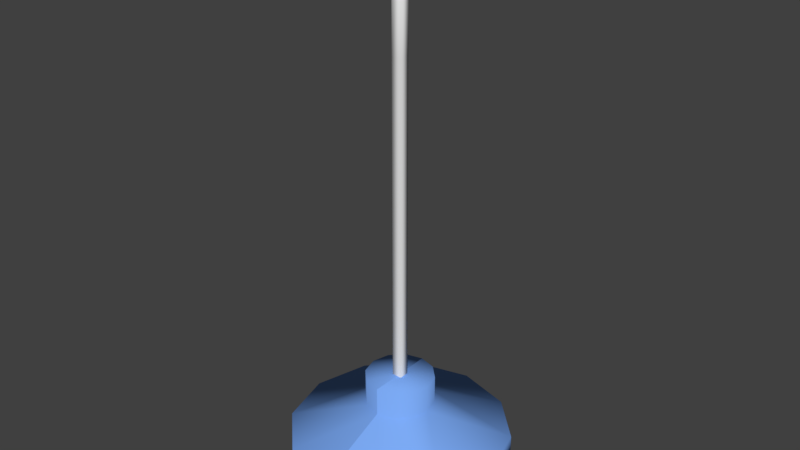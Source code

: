 # Source: Lamp.blend  (saved by Blender 2.77.0; exported with 4.5.12 LTS)
import bpy
from mathutils import Matrix  # noqa: F401  (used for matrix-valued properties, if any)

bpy.ops.wm.read_factory_settings(use_empty=True)
scene = bpy.context.scene
scene.name = 'Scene'

# ---- collections
col_collection_1 = bpy.data.collections.new('Collection 1'); scene.collection.children.link(col_collection_1)

# ---- materials (node trees are filled in below, after node groups)
mat_lamp = bpy.data.materials.new('Lamp')
mat_lamp.alpha_threshold = 0.0
mat_lamp.use_transparent_shadow = False
mat_lamp.diffuse_color = (0.2, 0.4, 0.9, 1.0)
mat_lamp.roughness = 0.5
mat_lamp.specular_intensity = 0.0
mat_skcube_top = bpy.data.materials.new('SKCube_Top')
mat_skcube_top.alpha_threshold = 0.0
mat_skcube_top.use_transparent_shadow = False
mat_skcube_top.diffuse_color = (0.75, 0.75, 0.75, 1.0)
mat_skcube_top.roughness = 0.5
mat_skcube_top.specular_intensity = 0.0

# ---- material node trees

# ---- world
world_world = bpy.data.worlds.new('World'); scene.world = world_world
world_world.color = (0.05088, 0.05088, 0.05088)
world_world.use_sun_shadow = False
world_world.sun_shadow_jitter_overblur = 0.0
world_world.cycles.sampling_method = 'MANUAL'

# ---- meshes
me_lamp = bpy.data.meshes.new('Lamp')
me_lamp.from_pydata([(7.214e-08, 3.147, -14.47), (1.573, 2.725, -14.47), (2.725, 1.573, -14.47), (7.214e-08, 3.147, -13.95), (1.573, 2.725, -13.95), (2.725, 1.573, -13.95), (1.385e-07, 0.9742, -13.01), (0.4871, 0.8437, -13.01), (0.8437, 0.4871, -13.01), (7.214e-08, -3.147, -14.47), (1.573, -2.725, -14.47), (2.725, -1.573, -14.47), (7.214e-08, -3.147, -13.95), (1.573, -2.725, -13.95), (2.725, -1.573, -13.95), (1.385e-07, -0.9742, -13.01), (0.4871, -0.8437, -13.01), (0.8437, -0.4871, -13.01), (3.147, -1.606e-11, -13.95), (0.9742, -4.972e-12, -13.01), (3.147, -1.606e-11, -14.47), (0.8437, 0.4871, -12.2), (0.4871, 0.8437, -12.2), (1.385e-07, 0.9742, -12.2), (1.385e-07, -0.9742, -12.2), (0.4871, -0.8437, -12.2), (0.8437, -0.4871, -12.2), (0.9742, -4.972e-12, -12.2), (1.485, -1.075e-11, -15.09), (1.286, 0.7423, -15.09), (0.7423, 1.286, -15.09), (7.043e-08, 1.485, -15.09), (7.043e-08, -1.485, -15.09), (0.7423, -1.286, -15.09), (1.286, -0.7423, -15.09), (7.214e-08, -2.604, -14.9), (1.302, -2.255, -14.9), (2.255, -1.302, -14.9), (2.604, -1.329e-11, -14.9), (2.255, 1.302, -14.9), (7.214e-08, 2.604, -14.9), (1.302, 2.255, -14.9), (1.488e-07, -7.319e-18, -12.2), (-7.214e-08, 3.147, -14.47), (-1.573, 2.725, -14.47), (-2.725, 1.573, -14.47), (-7.214e-08, 3.147, -13.95), (-1.573, 2.725, -13.95), (-2.725, 1.573, -13.95), (-1.385e-07, 0.9742, -13.01), (-0.4871, 0.8437, -13.01), (-0.8437, 0.4871, -13.01), (-7.214e-08, -3.147, -14.47), (-1.573, -2.725, -14.47), (-2.725, -1.573, -14.47), (-7.214e-08, -3.147, -13.95), (-1.573, -2.725, -13.95), (-2.725, -1.573, -13.95), (-1.385e-07, -0.9742, -13.01), (-0.4871, -0.8437, -13.01), (-0.8437, -0.4871, -13.01), (-3.147, -1.606e-11, -13.95), (-0.9742, -4.972e-12, -13.01), (-3.147, -1.606e-11, -14.47), (-0.8437, 0.4871, -12.2), (-0.4871, 0.8437, -12.2), (-1.385e-07, 0.9742, -12.2), (-1.385e-07, -0.9742, -12.2), (-0.4871, -0.8437, -12.2), (-0.8437, -0.4871, -12.2), (-0.9742, -4.972e-12, -12.2), (-1.485, -1.075e-11, -15.09), (-1.286, 0.7423, -15.09), (-0.7423, 1.286, -15.09), (-7.043e-08, 1.485, -15.09), (-7.043e-08, -1.485, -15.09), (-0.7423, -1.286, -15.09), (-1.286, -0.7423, -15.09), (-7.214e-08, -2.604, -14.9), (-1.302, -2.255, -14.9), (-2.255, -1.302, -14.9), (-2.604, -1.329e-11, -14.9), (-2.255, 1.302, -14.9), (-7.214e-08, 2.604, -14.9), (-1.302, 2.255, -14.9), (-1.488e-07, -7.319e-18, -12.2), (0.0, -4.765e-12, -15.18), (-0.1424, -0.1395, -12.22), (0.1424, -0.1395, -12.22), (-0.1424, 0.1395, -12.22), (0.1424, 0.1395, -12.22), (-0.1424, -0.1395, -9.168), (0.1424, -0.1395, -9.168), (-0.1424, 0.1395, -9.168), (0.1424, 0.1395, -9.168), (0.1424, -0.1395, -6.112), (-0.1424, -0.1395, -6.112), (0.1424, 0.1395, -6.112), (-0.1424, 0.1395, -6.112), (0.1424, -0.1395, -3.056), (-0.1424, -0.1395, -3.056), (0.1424, 0.1395, -3.056), (-0.1424, 0.1395, -3.056), (0.1424, -0.1395, 0.0002086), (-0.1424, -0.1395, 0.0002086), (0.1424, 0.1395, 0.0002071), (-0.1424, 0.1395, 0.0002071)], [], [(6, 7, 4), (3, 6, 4), (7, 8, 5), (4, 7, 5), (13, 15, 12), (16, 15, 13), (14, 16, 13), (17, 16, 14), (11, 10, 36), (37, 11, 36), (20, 11, 38), (38, 11, 37), (2, 20, 38), (39, 2, 38), (1, 2, 41), (41, 2, 39), (0, 1, 40), (40, 1, 41), (10, 9, 35), (36, 10, 35), (7, 22, 8), (22, 21, 8), (6, 23, 7), (23, 22, 7), (16, 25, 15), (25, 24, 15), (17, 26, 16), (26, 25, 16), (8, 21, 19), (21, 27, 19), (19, 27, 17), (27, 26, 17), (11, 14, 10), (14, 13, 10), (10, 13, 9), (13, 12, 9), (0, 3, 1), (3, 4, 1), (1, 4, 2), (4, 5, 2), (2, 5, 20), (5, 18, 20), (20, 18, 11), (18, 14, 11), (28, 34, 86), (29, 28, 86), (30, 29, 86), (31, 30, 86), (33, 32, 86), (34, 33, 86), (40, 41, 30), (31, 40, 30), (30, 39, 29), (41, 39, 30), (29, 39, 28), (39, 38, 28), (28, 37, 34), (38, 37, 28), (34, 37, 33), (37, 36, 33), (33, 35, 32), (36, 35, 33), (25, 42, 24), (26, 42, 25), (22, 23, 42), (21, 42, 27), (27, 42, 26), (21, 22, 42), (50, 49, 47), (49, 46, 47), (51, 50, 48), (50, 47, 48), (58, 56, 55), (58, 59, 56), (59, 57, 56), (59, 60, 57), (53, 54, 79), (54, 80, 79), (54, 63, 81), (54, 81, 80), (63, 45, 81), (45, 82, 81), (45, 44, 84), (45, 84, 82), (44, 43, 83), (44, 83, 84), (52, 53, 78), (53, 79, 78), (65, 50, 51), (64, 65, 51), (66, 49, 50), (65, 66, 50), (68, 59, 58), (67, 68, 58), (69, 60, 59), (68, 69, 59), (64, 51, 62), (70, 64, 62), (70, 62, 60), (69, 70, 60), (57, 54, 53), (56, 57, 53), (56, 53, 52), (55, 56, 52), (46, 43, 44), (47, 46, 44), (47, 44, 45), (48, 47, 45), (48, 45, 63), (61, 48, 63), (61, 63, 54), (57, 61, 54), (77, 71, 86), (71, 72, 86), (72, 73, 86), (73, 74, 86), (75, 76, 86), (76, 77, 86), (84, 83, 73), (83, 74, 73), (82, 73, 72), (82, 84, 73), (82, 72, 71), (81, 82, 71), (80, 71, 77), (80, 81, 71), (80, 77, 76), (79, 80, 76), (78, 76, 75), (78, 79, 76), (85, 68, 67), (85, 69, 68), (66, 65, 85), (85, 64, 70), (85, 70, 69), (65, 64, 85), (5, 8, 19), (19, 18, 5), (19, 17, 14), (14, 18, 19), (51, 48, 62), (61, 62, 48), (60, 62, 57), (61, 57, 62), (87, 88, 92), (92, 91, 87), (88, 90, 94), (94, 92, 88), (90, 89, 93), (93, 94, 90), (89, 87, 91), (91, 93, 89), (91, 92, 95), (95, 96, 91), (92, 94, 97), (97, 95, 92), (94, 93, 98), (98, 97, 94), (93, 91, 96), (96, 98, 93), (96, 95, 99), (99, 100, 96), (95, 97, 101), (101, 99, 95), (97, 98, 102), (102, 101, 97), (98, 96, 100), (100, 102, 98), (100, 99, 103), (103, 104, 100), (99, 101, 105), (105, 103, 99), (101, 102, 106), (106, 105, 101), (102, 100, 104), (104, 106, 102), (106, 103, 105), (106, 104, 103)])
me_lamp.polygons.foreach_set('use_smooth', [True] * 178)
me_lamp.polygons.foreach_set('material_index', [0, 0, 0, 0, 0, 0, 0, 0, 0, 0, 0, 0, 0, 0, 0, 0, 0, 0, 0, 0, 0, 0, 0, 0, 0, 0, 0, 0, 0, 0, 0, 0, 0, 0, 0, 0, 0, 0, 0, 0, 0, 0, 0, 0, 0, 0, 0, 0, 0, 0, 0, 0, 0, 0, 0, 0, 0, 0, 0, 0, 0, 0, 0, 0, 0, 0, 0, 0, 0, 0, 0, 0, 0, 0, 0, 0, 0, 0, 0, 0, 0, 0, 0, 0, 0, 0, 0, 0, 0, 0, 0, 0, 0, 0, 0, 0, 0, 0, 0, 0, 0, 0, 0, 0, 0, 0, 0, 0, 0, 0, 0, 0, 0, 0, 0, 0, 0, 0, 0, 0, 0, 0, 0, 0, 0, 0, 0, 0, 0, 0, 0, 0, 0, 0, 0, 0, 0, 0, 0, 0, 0, 0, 0, 0, 1, 1, 1, 1, 1, 1, 1, 1, 1, 1, 1, 1, 1, 1, 1, 1, 1, 1, 1, 1, 1, 1, 1, 1, 1, 1, 1, 1, 1, 1, 1, 1, 1, 1])
_uv = me_lamp.uv_layers.new(name='textures/object/tecpipebraid2dirt_0')
_uv.uv.foreach_set('vector', [-0.1, -0.1, -0.1, -0.1, -0.1, -0.1, -0.1, -0.1, -0.1, -0.1, -0.1, -0.1, -0.1, -0.1, -0.1, -0.1, -0.1, -0.1, -0.1, -0.1, -0.1, -0.1, -0.1, -0.1, -0.1, -0.1, -0.1, -0.1, -0.1, -0.1, -0.1, -0.1, -0.1, -0.1, -0.1, -0.1, -0.1, -0.1, -0.1, -0.1, -0.1, -0.1, -0.1, -0.1, -0.1, -0.1, -0.1, -0.1, -0.1, -0.1, -0.1, -0.1, -0.1, -0.1, -0.1, -0.1, -0.1, -0.1, -0.1, -0.1, -0.1, -0.1, -0.1, -0.1, -0.1, -0.1, -0.1, -0.1, -0.1, -0.1, -0.1, -0.1, -0.1, -0.1, -0.1, -0.1, -0.1, -0.1, -0.1, -0.1, -0.1, -0.1, -0.1, -0.1, -0.1, -0.1, -0.1, -0.1, -0.1, -0.1, -0.1, -0.1, -0.1, -0.1, -0.1, -0.1, -0.1, -0.1, -0.1, -0.1, -0.1, -0.1, -0.1, -0.1, -0.1, -0.1, -0.1, -0.1, -0.1, -0.1, -0.1, -0.1, -0.1, -0.1, -0.1, -0.1, -0.1, -0.1, -0.1, -0.1, -0.1, -0.1, -0.1, -0.1, -0.1, -0.1, -0.1, -0.1, -0.1, -0.1, -0.1, -0.1, -0.1, -0.1, -0.1, -0.1, -0.1, -0.1, -0.1, -0.1, -0.1, -0.1, -0.1, -0.1, -0.1, -0.1, -0.1, -0.1, -0.1, -0.1, -0.1, -0.1, -0.1, -0.1, -0.1, -0.1, -0.1, -0.1, -0.1, -0.1, -0.1, -0.1, -0.1, -0.1, -0.1, -0.1, -0.1, -0.1, -0.1, -0.1, -0.1, -0.1, -0.1, -0.1, -0.1, -0.1, -0.1, -0.1, -0.1, -0.1, -0.1, -0.1, -0.1, -0.1, -0.1, -0.1, -0.1, -0.1, -0.1, -0.1, -0.1, -0.1, -0.1, -0.1, -0.1, -0.1, -0.1, -0.1, -0.1, -0.1, -0.1, -0.1, -0.1, -0.1, -0.1, -0.1, -0.1, -0.1, -0.1, -0.1, -0.1, -0.1, -0.1, -0.1, -0.1, -0.1, -0.1, -0.1, -0.1, -0.1, -0.1, -0.1, -0.1, -0.1, -0.1, -0.1, -0.1, -0.1, -0.1, -0.1, -0.1, -0.1, -0.1, -0.1, -0.1, -0.1, -0.1, -0.1, -0.1, -0.1, -0.1, -0.1, -0.1, -0.1, -0.1, -0.1, -0.1, -0.1, -0.1, -0.1, -0.1, -0.1, -0.1, -0.1, -0.1, -0.1, -0.1, -0.1, -0.1, -0.1, -0.1, -0.1, -0.1, -0.1, 0.4789, 0.3256, 0.4586, 0.4016, 0.3269, 0.3256, 0.4586, 0.2496, 0.4789, 0.3256, 0.3269, 0.3256, 0.4029, 0.194, 0.4586, 0.2496, 0.3269, 0.3256, 0.3269, 0.1736, 0.4029, 0.194, 0.3269, 0.3256, 0.4029, 0.4572, 0.3269, 0.4776, 0.3269, 0.3256, 0.4586, 0.4016, 0.4029, 0.4572, 0.3269, 0.3256, 0.3269, 0.05903, 0.4602, 0.09474, 0.4029, 0.194, 0.3269, 0.1736, 0.3269, 0.05903, 0.4029, 0.194, 0.4029, 0.194, 0.5578, 0.1923, 0.4586, 0.2496, 0.4602, 0.09474, 0.5578, 0.1923, 0.4029, 0.194, 0.4586, 0.2496, 0.5578, 0.1923, 0.4789, 0.3256, 0.5578, 0.1923, 0.5935, 0.3256, 0.4789, 0.3256, 0.4789, 0.3256, 0.5578, 0.4589, 0.4586, 0.4016, 0.5935, 0.3256, 0.5578, 0.4589, 0.4789, 0.3256, 0.4586, 0.4016, 0.5578, 0.4589, 0.4029, 0.4572, 0.5578, 0.4589, 0.4602, 0.5564, 0.4029, 0.4572, 0.4029, 0.4572, 0.3269, 0.5921, 0.3269, 0.4776, 0.4602, 0.5564, 0.3269, 0.5921, 0.4029, 0.4572, -0.1, -0.1, -0.1, -0.1, -0.1, -0.1, -0.1, -0.1, -0.1, -0.1, -0.1, -0.1, -0.1, -0.1, -0.1, -0.1, -0.1, -0.1, -0.1, -0.1, -0.1, -0.1, -0.1, -0.1, -0.1, -0.1, -0.1, -0.1, -0.1, -0.1, -0.1, -0.1, -0.1, -0.1, -0.1, -0.1, -0.1, -0.1, -0.1, -0.1, -0.1, -0.1, -0.1, -0.1, -0.1, -0.1, -0.1, -0.1, -0.1, -0.1, -0.1, -0.1, -0.1, -0.1, -0.1, -0.1, -0.1, -0.1, -0.1, -0.1, -0.1, -0.1, -0.1, -0.1, -0.1, -0.1, -0.1, -0.1, -0.1, -0.1, -0.1, -0.1, -0.1, -0.1, -0.1, -0.1, -0.1, -0.1, -0.1, -0.1, -0.1, -0.1, -0.1, -0.1, -0.1, -0.1, -0.1, -0.1, -0.1, -0.1, -0.1, -0.1, -0.1, -0.1, -0.1, -0.1, -0.1, -0.1, -0.1, -0.1, -0.1, -0.1, -0.1, -0.1, -0.1, -0.1, -0.1, -0.1, -0.1, -0.1, -0.1, -0.1, -0.1, -0.1, -0.1, -0.1, -0.1, -0.1, -0.1, -0.1, -0.1, -0.1, -0.1, -0.1, -0.1, -0.1, -0.1, -0.1, -0.1, -0.1, -0.1, -0.1, -0.1, -0.1, -0.1, -0.1, -0.1, -0.1, -0.1, -0.1, -0.1, -0.1, -0.1, -0.1, -0.1, -0.1, -0.1, -0.1, -0.1, -0.1, -0.1, -0.1, -0.1, -0.1, -0.1, -0.1, -0.1, -0.1, -0.1, -0.1, -0.1, -0.1, -0.1, -0.1, -0.1, -0.1, -0.1, -0.1, -0.1, -0.1, -0.1, -0.1, -0.1, -0.1, -0.1, -0.1, -0.1, -0.1, -0.1, -0.1, -0.1, -0.1, -0.1, -0.1, -0.1, -0.1, -0.1, -0.1, -0.1, -0.1, -0.1, -0.1, -0.1, -0.1, -0.1, -0.1, -0.1, -0.1, -0.1, -0.1, -0.1, -0.1, -0.1, -0.1, -0.1, -0.1, -0.1, -0.1, -0.1, -0.1, -0.1, -0.1, -0.1, -0.1, -0.1, -0.1, -0.1, -0.1, -0.1, -0.1, -0.1, -0.1, -0.1, -0.1, -0.1, -0.1, -0.1, -0.1, -0.1, -0.1, -0.1, -0.1, -0.1, -0.1, -0.1, -0.1, -0.1, -0.1, -0.1, -0.1, -0.1, -0.1, -0.1, -0.1, -0.1, -0.1, -0.1, -0.1, -0.1, -0.1, -0.1, -0.1, -0.1, -0.1, -0.1, -0.1, -0.1, -0.1, -0.1, -0.1, -0.1, -0.1, -0.1, -0.1, -0.1, -0.1, -0.1, -0.1, -0.1, -0.1, -0.1, -0.1, -0.1, -0.1, -0.1, -0.1, -0.1, -0.1, -0.1, -0.1, -0.1, -0.1, -0.1, -0.1, -0.1, -0.1, -0.1, -0.1, -0.1, -0.1, -0.1, -0.1, -0.1, -0.1, -0.1, -0.1, -0.1, -0.1, -0.1, -0.1, 0.1953, 0.4016, 0.175, 0.3256, 0.3269, 0.3256, 0.175, 0.3256, 0.1953, 0.2496, 0.3269, 0.3256, 0.1953, 0.2496, 0.2509, 0.194, 0.3269, 0.3256, 0.2509, 0.194, 0.3269, 0.1736, 0.3269, 0.3256, 0.3269, 0.4776, 0.2509, 0.4572, 0.3269, 0.3256, 0.2509, 0.4572, 0.1953, 0.4016, 0.3269, 0.3256, 0.1937, 0.09474, 0.3269, 0.05903, 0.2509, 0.194, 0.3269, 0.05903, 0.3269, 0.1736, 0.2509, 0.194, 0.09609, 0.1923, 0.2509, 0.194, 0.1953, 0.2496, 0.09609, 0.1923, 0.1937, 0.09474, 0.2509, 0.194, 0.09609, 0.1923, 0.1953, 0.2496, 0.175, 0.3256, 0.06038, 0.3256, 0.09609, 0.1923, 0.175, 0.3256, 0.09609, 0.4589, 0.175, 0.3256, 0.1953, 0.4016, 0.09609, 0.4589, 0.06038, 0.3256, 0.175, 0.3256, 0.09609, 0.4589, 0.1953, 0.4016, 0.2509, 0.4572, 0.1937, 0.5564, 0.09609, 0.4589, 0.2509, 0.4572, 0.3269, 0.5921, 0.2509, 0.4572, 0.3269, 0.4776, 0.3269, 0.5921, 0.1937, 0.5564, 0.2509, 0.4572, -0.1, -0.1, -0.1, -0.1, -0.1, -0.1, -0.1, -0.1, -0.1, -0.1, -0.1, -0.1, -0.1, -0.1, -0.1, -0.1, -0.1, -0.1, -0.1, -0.1, -0.1, -0.1, -0.1, -0.1, -0.1, -0.1, -0.1, -0.1, -0.1, -0.1, -0.1, -0.1, -0.1, -0.1, -0.1, -0.1, -0.1, -0.1, -0.1, -0.1, -0.1, -0.1, -0.1, -0.1, -0.1, -0.1, -0.1, -0.1, -0.1, -0.1, -0.1, -0.1, -0.1, -0.1, -0.1, -0.1, -0.1, -0.1, -0.1, -0.1, -0.1, -0.1, -0.1, -0.1, -0.1, -0.1, -0.1, -0.1, -0.1, -0.1, -0.1, -0.1, -0.1, -0.1, -0.1, -0.1, -0.1, -0.1, -0.1, -0.1, -0.1, -0.1, -0.1, -0.1, 0.001218, 0.005192, 0.2506, 0.005192, 0.2506, 0.2538, 0.2506, 0.2538, 0.001218, 0.2538, 0.001218, 0.005192, 0.2506, 0.005192, 0.5, 0.005192, 0.5, 0.2538, 0.5, 0.2538, 0.2506, 0.2538, 0.2506, 0.005192, 0.5, 0.005192, 0.7494, 0.005192, 0.7494, 0.2538, 0.7494, 0.2538, 0.5, 0.2538, 0.5, 0.005192, 0.7494, 0.005192, 0.9989, 0.005192, 0.9989, 0.2538, 0.9989, 0.2538, 0.7494, 0.2538, 0.7494, 0.005192, 0.001218, 0.2538, 0.2506, 0.2538, 0.2506, 0.5025, 0.2506, 0.5025, 0.001218, 0.5025, 0.001218, 0.2538, 0.2506, 0.2538, 0.5, 0.2538, 0.5, 0.5025, 0.5, 0.5025, 0.2506, 0.5025, 0.2506, 0.2538, 0.5, 0.2538, 0.7494, 0.2538, 0.7494, 0.5025, 0.7494, 0.5025, 0.5, 0.5025, 0.5, 0.2538, 0.7494, 0.2538, 0.9989, 0.2538, 0.9989, 0.5025, 0.9989, 0.5025, 0.7494, 0.5025, 0.7494, 0.2538, 0.001218, 0.5025, 0.2506, 0.5025, 0.2506, 0.7511, 0.2506, 0.7511, 0.001218, 0.7511, 0.001218, 0.5025, 0.2506, 0.5025, 0.5, 0.5025, 0.5, 0.7511, 0.5, 0.7511, 0.2506, 0.7511, 0.2506, 0.5025, 0.5, 0.5025, 0.7494, 0.5025, 0.7494, 0.7511, 0.7494, 0.7511, 0.5, 0.7511, 0.5, 0.5025, 0.7494, 0.5025, 0.9989, 0.5025, 0.9989, 0.7511, 0.9989, 0.7511, 0.7494, 0.7511, 0.7494, 0.5025, 0.001218, 0.7511, 0.2506, 0.7511, 0.2506, 0.9998, 0.2506, 0.9998, 0.001218, 0.9998, 0.001218, 0.7511, 0.2506, 0.7511, 0.5, 0.7511, 0.5, 0.9998, 0.5, 0.9998, 0.2506, 0.9998, 0.2506, 0.7511, 0.5, 0.7511, 0.7494, 0.7511, 0.7494, 0.9998, 0.7494, 0.9998, 0.5, 0.9998, 0.5, 0.7511, 0.7494, 0.7511, 0.9989, 0.7511, 0.9989, 0.9998, 0.9989, 0.9998, 0.7494, 0.9998, 0.7494, 0.7511, 0.7494, 0.9998, 0.2506, 0.9998, 0.5, 0.9998, 0.7494, 0.9998, 0.9989, 0.9998, 0.2506, 0.9998])
_uv.active_render = True
_uv = me_lamp.uv_layers.new(name='models/mapobjects/lights/saucerlamp/saucerlamp_0')
_uv.uv.foreach_set('vector', [0.6764, 0.4185, 0.7252, 0.4054, 0.8338, 0.5936, 0.6764, 0.6357, 0.6764, 0.4185, 0.8338, 0.5936, 0.7252, 0.4054, 0.7608, 0.3698, 0.949, 0.4784, 0.8338, 0.5936, 0.7252, 0.4054, 0.949, 0.4784, 0.8338, 0.04852, 0.6764, 0.2236, 0.6764, 0.006357, 0.7252, 0.2367, 0.6764, 0.2236, 0.8338, 0.04852, 0.949, 0.1637, 0.7252, 0.2367, 0.8338, 0.04852, 0.7608, 0.2723, 0.7252, 0.2367, 0.949, 0.1637, 0.5983, 0.1651, 0.4825, 0.04937, 0.4553, 0.09663, 0.5511, 0.1924, 0.5983, 0.1651, 0.4553, 0.09663, 0.6407, 0.3233, 0.5983, 0.1651, 0.5861, 0.3233, 0.5861, 0.3233, 0.5983, 0.1651, 0.5511, 0.1924, 0.5983, 0.4814, 0.6407, 0.3233, 0.5861, 0.3233, 0.5511, 0.4541, 0.5983, 0.4814, 0.5861, 0.3233, 0.4825, 0.5972, 0.5983, 0.4814, 0.4553, 0.5499, 0.4553, 0.5499, 0.5983, 0.4814, 0.5511, 0.4541, 0.3244, 0.6396, 0.4825, 0.5972, 0.3244, 0.585, 0.3244, 0.585, 0.4825, 0.5972, 0.4553, 0.5499, 0.4825, 0.04937, 0.3244, 0.006991, 0.3244, 0.06157, 0.4553, 0.09663, 0.4825, 0.04937, 0.3244, 0.06157, 0.4175, 0.7883, 0.4175, 0.9971, 0.3348, 0.7883, 0.4175, 0.9971, 0.3348, 0.9971, 0.3348, 0.7883, 0.5002, 0.7883, 0.5002, 0.9971, 0.4175, 0.7883, 0.5002, 0.9971, 0.4175, 0.9971, 0.4175, 0.7883, 0.0867, 0.7883, 0.0867, 0.9971, 0.003996, 0.7883, 0.0867, 0.9971, 0.003996, 0.9971, 0.003996, 0.7883, 0.1694, 0.7883, 0.1694, 0.9971, 0.0867, 0.7883, 0.1694, 0.9971, 0.0867, 0.9971, 0.0867, 0.7883, 0.3348, 0.7883, 0.3348, 0.9971, 0.2521, 0.7883, 0.3348, 0.9971, 0.2521, 0.9971, 0.2521, 0.7883, 0.2521, 0.7883, 0.2521, 0.9971, 0.1694, 0.7883, 0.2521, 0.9971, 0.1694, 0.9971, 0.1694, 0.7883, 0.1694, 0.6474, 0.1694, 0.7808, 0.0867, 0.6474, 0.1694, 0.7808, 0.0867, 0.7808, 0.0867, 0.6474, 0.0867, 0.6474, 0.0867, 0.7808, 0.003996, 0.6474, 0.0867, 0.7808, 0.003996, 0.7808, 0.003996, 0.6474, 0.5002, 0.6474, 0.5002, 0.7808, 0.4175, 0.6474, 0.5002, 0.7808, 0.4175, 0.7808, 0.4175, 0.6474, 0.4175, 0.6474, 0.4175, 0.7808, 0.3348, 0.6474, 0.4175, 0.7808, 0.3348, 0.7808, 0.3348, 0.6474, 0.3348, 0.6474, 0.3348, 0.7808, 0.2521, 0.6474, 0.3348, 0.7808, 0.2521, 0.7808, 0.2521, 0.6474, 0.2521, 0.6474, 0.2521, 0.7808, 0.1694, 0.6474, 0.2521, 0.7808, 0.1694, 0.7808, 0.1694, 0.6474, 0.4736, 0.3233, 0.4536, 0.2487, 0.3244, 0.3233, 0.4536, 0.3979, 0.4736, 0.3233, 0.3244, 0.3233, 0.399, 0.4525, 0.4536, 0.3979, 0.3244, 0.3233, 0.3244, 0.4725, 0.399, 0.4525, 0.3244, 0.3233, 0.399, 0.1941, 0.3244, 0.1741, 0.3244, 0.3233, 0.4536, 0.2487, 0.399, 0.1941, 0.3244, 0.3233, 0.3244, 0.585, 0.4553, 0.5499, 0.399, 0.4525, 0.3244, 0.4725, 0.3244, 0.585, 0.399, 0.4525, 0.399, 0.4525, 0.5511, 0.4541, 0.4536, 0.3979, 0.4553, 0.5499, 0.5511, 0.4541, 0.399, 0.4525, 0.4536, 0.3979, 0.5511, 0.4541, 0.4736, 0.3233, 0.5511, 0.4541, 0.5861, 0.3233, 0.4736, 0.3233, 0.4736, 0.3233, 0.5511, 0.1924, 0.4536, 0.2487, 0.5861, 0.3233, 0.5511, 0.1924, 0.4736, 0.3233, 0.4536, 0.2487, 0.5511, 0.1924, 0.399, 0.1941, 0.5511, 0.1924, 0.4553, 0.09663, 0.399, 0.1941, 0.399, 0.1941, 0.3244, 0.06157, 0.3244, 0.1741, 0.4553, 0.09663, 0.3244, 0.06157, 0.399, 0.1941, 0.7197, 0.2471, 0.6774, 0.3203, 0.6774, 0.2358, 0.7506, 0.2781, 0.6774, 0.3203, 0.7197, 0.2471, 0.7197, 0.3935, 0.6774, 0.4048, 0.6774, 0.3203, 0.7506, 0.3626, 0.6774, 0.3203, 0.7619, 0.3203, 0.7619, 0.3203, 0.6774, 0.3203, 0.7506, 0.2781, 0.7506, 0.3626, 0.7197, 0.3935, 0.6774, 0.3203, 0.7252, 0.4054, 0.6764, 0.4185, 0.8338, 0.5936, 0.6764, 0.4185, 0.6764, 0.6357, 0.8338, 0.5936, 0.7608, 0.3698, 0.7252, 0.4054, 0.949, 0.4784, 0.7252, 0.4054, 0.8338, 0.5936, 0.949, 0.4784, 0.6764, 0.2236, 0.8338, 0.04852, 0.6764, 0.006357, 0.6764, 0.2236, 0.7252, 0.2367, 0.8338, 0.04852, 0.7252, 0.2367, 0.949, 0.1637, 0.8338, 0.04852, 0.7252, 0.2367, 0.7608, 0.2723, 0.949, 0.1637, 0.1663, 0.04937, 0.05049, 0.1651, 0.1935, 0.09663, 0.05049, 0.1651, 0.09775, 0.1924, 0.1935, 0.09663, 0.05049, 0.1651, 0.008117, 0.3233, 0.06269, 0.3233, 0.05049, 0.1651, 0.06269, 0.3233, 0.09775, 0.1924, 0.008117, 0.3233, 0.05049, 0.4814, 0.06269, 0.3233, 0.05049, 0.4814, 0.09775, 0.4541, 0.06269, 0.3233, 0.05049, 0.4814, 0.1663, 0.5972, 0.1935, 0.5499, 0.05049, 0.4814, 0.1935, 0.5499, 0.09775, 0.4541, 0.1663, 0.5972, 0.3244, 0.6396, 0.3244, 0.585, 0.1663, 0.5972, 0.3244, 0.585, 0.1935, 0.5499, 0.3244, 0.006991, 0.1663, 0.04937, 0.3244, 0.06157, 0.1663, 0.04937, 0.1935, 0.09663, 0.3244, 0.06157, 0.5829, 0.9971, 0.5829, 0.7883, 0.6656, 0.7883, 0.6656, 0.9971, 0.5829, 0.9971, 0.6656, 0.7883, 0.5002, 0.9971, 0.5002, 0.7883, 0.5829, 0.7883, 0.5829, 0.9971, 0.5002, 0.9971, 0.5829, 0.7883, 0.9137, 0.9971, 0.9137, 0.7883, 0.9964, 0.7883, 0.9964, 0.9971, 0.9137, 0.9971, 0.9964, 0.7883, 0.831, 0.9971, 0.831, 0.7883, 0.9137, 0.7883, 0.9137, 0.9971, 0.831, 0.9971, 0.9137, 0.7883, 0.6656, 0.9971, 0.6656, 0.7883, 0.7483, 0.7883, 0.7483, 0.9971, 0.6656, 0.9971, 0.7483, 0.7883, 0.7483, 0.9971, 0.7483, 0.7883, 0.831, 0.7883, 0.831, 0.9971, 0.7483, 0.9971, 0.831, 0.7883, 0.831, 0.7808, 0.831, 0.6474, 0.9137, 0.6474, 0.9137, 0.7808, 0.831, 0.7808, 0.9137, 0.6474, 0.9137, 0.7808, 0.9137, 0.6474, 0.9964, 0.6474, 0.9964, 0.7808, 0.9137, 0.7808, 0.9964, 0.6474, 0.5002, 0.7808, 0.5002, 0.6474, 0.5829, 0.6474, 0.5829, 0.7808, 0.5002, 0.7808, 0.5829, 0.6474, 0.5829, 0.7808, 0.5829, 0.6474, 0.6656, 0.6474, 0.6656, 0.7808, 0.5829, 0.7808, 0.6656, 0.6474, 0.6656, 0.7808, 0.6656, 0.6474, 0.7483, 0.6474, 0.7483, 0.7808, 0.6656, 0.7808, 0.7483, 0.6474, 0.7483, 0.7808, 0.7483, 0.6474, 0.831, 0.6474, 0.831, 0.7808, 0.7483, 0.7808, 0.831, 0.6474, 0.1952, 0.2487, 0.1752, 0.3233, 0.3244, 0.3233, 0.1752, 0.3233, 0.1952, 0.3979, 0.3244, 0.3233, 0.1952, 0.3979, 0.2498, 0.4525, 0.3244, 0.3233, 0.2498, 0.4525, 0.3244, 0.4725, 0.3244, 0.3233, 0.3244, 0.1741, 0.2498, 0.1941, 0.3244, 0.3233, 0.2498, 0.1941, 0.1952, 0.2487, 0.3244, 0.3233, 0.1935, 0.5499, 0.3244, 0.585, 0.2498, 0.4525, 0.3244, 0.585, 0.3244, 0.4725, 0.2498, 0.4525, 0.09775, 0.4541, 0.2498, 0.4525, 0.1952, 0.3979, 0.09775, 0.4541, 0.1935, 0.5499, 0.2498, 0.4525, 0.09775, 0.4541, 0.1952, 0.3979, 0.1752, 0.3233, 0.06269, 0.3233, 0.09775, 0.4541, 0.1752, 0.3233, 0.09775, 0.1924, 0.1752, 0.3233, 0.1952, 0.2487, 0.09775, 0.1924, 0.06269, 0.3233, 0.1752, 0.3233, 0.09775, 0.1924, 0.1952, 0.2487, 0.2498, 0.1941, 0.1935, 0.09663, 0.09775, 0.1924, 0.2498, 0.1941, 0.3244, 0.06157, 0.2498, 0.1941, 0.3244, 0.1741, 0.3244, 0.06157, 0.1935, 0.09663, 0.2498, 0.1941, 0.6774, 0.3203, 0.7197, 0.2471, 0.6774, 0.2358, 0.6774, 0.3203, 0.7506, 0.2781, 0.7197, 0.2471, 0.6774, 0.4048, 0.7197, 0.3935, 0.6774, 0.3203, 0.6774, 0.3203, 0.7506, 0.3626, 0.7619, 0.3203, 0.6774, 0.3203, 0.7619, 0.3203, 0.7506, 0.2781, 0.7197, 0.3935, 0.7506, 0.3626, 0.6774, 0.3203, 0.949, 0.4784, 0.7608, 0.3698, 0.7739, 0.321, 0.7739, 0.321, 0.9911, 0.321, 0.949, 0.4784, 0.7739, 0.321, 0.7608, 0.2723, 0.949, 0.1637, 0.949, 0.1637, 0.9911, 0.321, 0.7739, 0.321, 0.7608, 0.3698, 0.949, 0.4784, 0.7739, 0.321, 0.9911, 0.321, 0.7739, 0.321, 0.949, 0.4784, 0.7608, 0.2723, 0.7739, 0.321, 0.949, 0.1637, 0.9911, 0.321, 0.949, 0.1637, 0.7739, 0.321, -0.1, -0.1, -0.1, -0.1, -0.1, -0.1, -0.1, -0.1, -0.1, -0.1, -0.1, -0.1, -0.1, -0.1, -0.1, -0.1, -0.1, -0.1, -0.1, -0.1, -0.1, -0.1, -0.1, -0.1, -0.1, -0.1, -0.1, -0.1, -0.1, -0.1, -0.1, -0.1, -0.1, -0.1, -0.1, -0.1, -0.1, -0.1, -0.1, -0.1, -0.1, -0.1, -0.1, -0.1, -0.1, -0.1, -0.1, -0.1, -0.1, -0.1, -0.1, -0.1, -0.1, -0.1, -0.1, -0.1, -0.1, -0.1, -0.1, -0.1, -0.1, -0.1, -0.1, -0.1, -0.1, -0.1, -0.1, -0.1, -0.1, -0.1, -0.1, -0.1, -0.1, -0.1, -0.1, -0.1, -0.1, -0.1, -0.1, -0.1, -0.1, -0.1, -0.1, -0.1, -0.1, -0.1, -0.1, -0.1, -0.1, -0.1, -0.1, -0.1, -0.1, -0.1, -0.1, -0.1, -0.1, -0.1, -0.1, -0.1, -0.1, -0.1, -0.1, -0.1, -0.1, -0.1, -0.1, -0.1, -0.1, -0.1, -0.1, -0.1, -0.1, -0.1, -0.1, -0.1, -0.1, -0.1, -0.1, -0.1, -0.1, -0.1, -0.1, -0.1, -0.1, -0.1, -0.1, -0.1, -0.1, -0.1, -0.1, -0.1, -0.1, -0.1, -0.1, -0.1, -0.1, -0.1, -0.1, -0.1, -0.1, -0.1, -0.1, -0.1, -0.1, -0.1, -0.1, -0.1, -0.1, -0.1, -0.1, -0.1, -0.1, -0.1, -0.1, -0.1, -0.1, -0.1, -0.1, -0.1, -0.1, -0.1, -0.1, -0.1, -0.1, -0.1, -0.1, -0.1, -0.1, -0.1, -0.1, -0.1, -0.1, -0.1, -0.1, -0.1, -0.1, -0.1, -0.1, -0.1, -0.1, -0.1, -0.1, -0.1, -0.1, -0.1, -0.1, -0.1, -0.1, -0.1, -0.1, -0.1, -0.1, -0.1, -0.1, -0.1, -0.1, -0.1, -0.1, -0.1, -0.1, -0.1, -0.1, -0.1])
me_lamp.materials.append(mat_lamp)
me_lamp.materials.append(mat_skcube_top)
me_lamp.use_remesh_preserve_volume = False
me_lamp.use_remesh_preserve_attributes = False
me_lamp.use_mirror_vertex_groups = False
me_lamp.update()

# ---- objects
ob_lamp = bpy.data.objects.new('Lamp', me_lamp)

# ---- transforms, parenting, visibility, modifiers, constraints
ob_lamp.location = (0.0, 0.0, 0.0)
ob_lamp.scale = (0.1978, 0.1978, 0.1978)
ob_lamp.lineart.crease_threshold = 0.0

# ---- collection membership
col_collection_1.objects.link(ob_lamp)

# ---- scene / render settings (as saved in the file)
scene.frame_start = 1; scene.frame_end = 250; scene.frame_set(1)
scene.render.engine = 'BLENDER_EEVEE_NEXT'
scene.render.resolution_percentage = 50
scene.render.dither_intensity = 0.0
scene.cycles.use_denoising = False
scene.cycles.samples = 128
scene.cycles.sampling_pattern = 'TABULATED_SOBOL'
scene.cycles.light_sampling_threshold = 0.0
scene.cycles.use_adaptive_sampling = False
scene.cycles.use_light_tree = False
scene.cycles.blur_glossy = 0.0
scene.cycles.sample_clamp_indirect = 0.0
scene.view_settings.view_transform = 'Standard'
bpy.context.view_layer.update()

# ---- added for rendering (the .blend has no active camera and no usable light): camera, sun
cam_auto = bpy.data.cameras.new('AutoCamera')
cam_auto.lens = 50.0
cam_auto.sensor_width = 36.0
cam_auto.clip_end = 1000.0
ob_auto_camera = bpy.data.objects.new('AutoCamera', cam_auto)
scene.collection.objects.link(ob_auto_camera)
ob_auto_camera.location = (3.22034, -3.8644, 1.07493)
ob_auto_camera.rotation_euler = (1.09748, -7.21219e-08, 0.694738)
scene.camera = ob_auto_camera
light_auto_sun = bpy.data.lights.new('AutoSun', 'SUN')
light_auto_sun.energy = 3.0
light_auto_sun.angle = 0.0523599
ob_auto_sun = bpy.data.objects.new('AutoSun', light_auto_sun)
scene.collection.objects.link(ob_auto_sun)
ob_auto_sun.rotation_euler = (0.872665, 0.174533, 0.523599)
bpy.context.view_layer.update()

